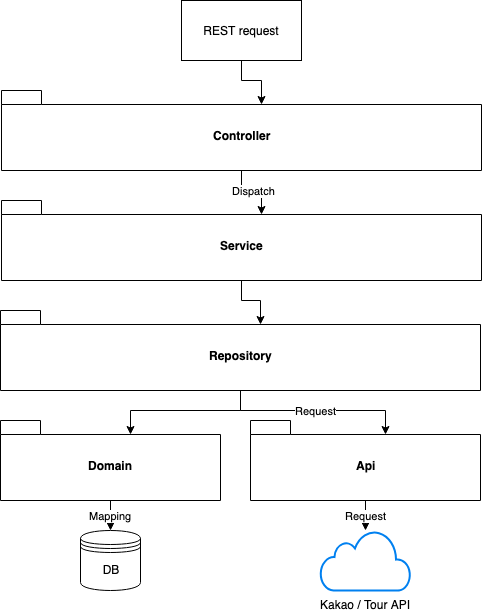

The diagram above was exported from draw.io. Its source (the exported page's mxGraphModel, read from the mxfile embedded in the PNG):
<mxGraphModel dx="1087" dy="796" grid="1" gridSize="10" guides="1" tooltips="1" connect="1" arrows="1" fold="1" page="1" pageScale="1" pageWidth="827" pageHeight="1169" math="0" shadow="0">
  <root>
    <mxCell id="0" />
    <mxCell id="1" parent="0" />
    <mxCell id="C95IiGMiH3FFUxHdO_LH-13" style="edgeStyle=orthogonalEdgeStyle;rounded=0;orthogonalLoop=1;jettySize=auto;html=1;entryX=0;entryY=0;entryDx=260;entryDy=14;entryPerimeter=0;" edge="1" parent="1" source="C95IiGMiH3FFUxHdO_LH-2" target="C95IiGMiH3FFUxHdO_LH-6">
      <mxGeometry relative="1" as="geometry" />
    </mxCell>
    <mxCell id="C95IiGMiH3FFUxHdO_LH-2" value="REST request" style="rounded=0;whiteSpace=wrap;html=1;" vertex="1" parent="1">
      <mxGeometry x="331" y="180" width="120" height="60" as="geometry" />
    </mxCell>
    <mxCell id="C95IiGMiH3FFUxHdO_LH-15" value="Dispatch" style="edgeStyle=orthogonalEdgeStyle;rounded=0;orthogonalLoop=1;jettySize=auto;html=1;exitX=0.5;exitY=1;exitDx=0;exitDy=0;exitPerimeter=0;entryX=0;entryY=0;entryDx=260;entryDy=14;entryPerimeter=0;" edge="1" parent="1" source="C95IiGMiH3FFUxHdO_LH-6" target="C95IiGMiH3FFUxHdO_LH-7">
      <mxGeometry relative="1" as="geometry" />
    </mxCell>
    <mxCell id="C95IiGMiH3FFUxHdO_LH-6" value="Controller" style="shape=folder;fontStyle=1;spacingTop=10;tabWidth=40;tabHeight=14;tabPosition=left;html=1;" vertex="1" parent="1">
      <mxGeometry x="151" y="270" width="480" height="80" as="geometry" />
    </mxCell>
    <mxCell id="C95IiGMiH3FFUxHdO_LH-16" value="" style="edgeStyle=orthogonalEdgeStyle;rounded=0;orthogonalLoop=1;jettySize=auto;html=1;entryX=0;entryY=0;entryDx=260;entryDy=14;entryPerimeter=0;" edge="1" parent="1" source="C95IiGMiH3FFUxHdO_LH-7" target="C95IiGMiH3FFUxHdO_LH-8">
      <mxGeometry relative="1" as="geometry" />
    </mxCell>
    <mxCell id="C95IiGMiH3FFUxHdO_LH-7" value="Service" style="shape=folder;fontStyle=1;spacingTop=10;tabWidth=40;tabHeight=14;tabPosition=left;html=1;" vertex="1" parent="1">
      <mxGeometry x="151" y="380" width="480" height="80" as="geometry" />
    </mxCell>
    <mxCell id="C95IiGMiH3FFUxHdO_LH-17" style="edgeStyle=orthogonalEdgeStyle;rounded=0;orthogonalLoop=1;jettySize=auto;html=1;exitX=0.5;exitY=1;exitDx=0;exitDy=0;exitPerimeter=0;entryX=0;entryY=0;entryDx=130;entryDy=14;entryPerimeter=0;" edge="1" parent="1" source="C95IiGMiH3FFUxHdO_LH-8" target="C95IiGMiH3FFUxHdO_LH-9">
      <mxGeometry relative="1" as="geometry" />
    </mxCell>
    <mxCell id="C95IiGMiH3FFUxHdO_LH-18" value="Request" style="edgeStyle=orthogonalEdgeStyle;rounded=0;orthogonalLoop=1;jettySize=auto;html=1;exitX=0.5;exitY=1;exitDx=0;exitDy=0;exitPerimeter=0;entryX=0;entryY=0;entryDx=135;entryDy=14;entryPerimeter=0;" edge="1" parent="1" source="C95IiGMiH3FFUxHdO_LH-8" target="C95IiGMiH3FFUxHdO_LH-10">
      <mxGeometry relative="1" as="geometry" />
    </mxCell>
    <mxCell id="C95IiGMiH3FFUxHdO_LH-8" value="Repository" style="shape=folder;fontStyle=1;spacingTop=10;tabWidth=40;tabHeight=14;tabPosition=left;html=1;" vertex="1" parent="1">
      <mxGeometry x="150" y="490" width="480" height="80" as="geometry" />
    </mxCell>
    <mxCell id="C95IiGMiH3FFUxHdO_LH-19" value="Mapping" style="edgeStyle=orthogonalEdgeStyle;rounded=0;orthogonalLoop=1;jettySize=auto;html=1;exitX=0.5;exitY=1;exitDx=0;exitDy=0;exitPerimeter=0;entryX=0.5;entryY=0;entryDx=0;entryDy=0;" edge="1" parent="1" source="C95IiGMiH3FFUxHdO_LH-9" target="C95IiGMiH3FFUxHdO_LH-11">
      <mxGeometry relative="1" as="geometry" />
    </mxCell>
    <mxCell id="C95IiGMiH3FFUxHdO_LH-9" value="Domain" style="shape=folder;fontStyle=1;spacingTop=10;tabWidth=40;tabHeight=14;tabPosition=left;html=1;" vertex="1" parent="1">
      <mxGeometry x="150" y="600" width="220" height="80" as="geometry" />
    </mxCell>
    <mxCell id="C95IiGMiH3FFUxHdO_LH-20" value="Request" style="edgeStyle=orthogonalEdgeStyle;rounded=0;orthogonalLoop=1;jettySize=auto;html=1;exitX=0.5;exitY=1;exitDx=0;exitDy=0;exitPerimeter=0;" edge="1" parent="1" source="C95IiGMiH3FFUxHdO_LH-10" target="C95IiGMiH3FFUxHdO_LH-12">
      <mxGeometry relative="1" as="geometry" />
    </mxCell>
    <mxCell id="C95IiGMiH3FFUxHdO_LH-10" value="Api" style="shape=folder;fontStyle=1;spacingTop=10;tabWidth=40;tabHeight=14;tabPosition=left;html=1;" vertex="1" parent="1">
      <mxGeometry x="400" y="600" width="230" height="80" as="geometry" />
    </mxCell>
    <mxCell id="C95IiGMiH3FFUxHdO_LH-11" value="DB" style="shape=datastore;whiteSpace=wrap;html=1;" vertex="1" parent="1">
      <mxGeometry x="230" y="710" width="60" height="60" as="geometry" />
    </mxCell>
    <mxCell id="C95IiGMiH3FFUxHdO_LH-12" value="Kakao / Tour API" style="html=1;verticalLabelPosition=bottom;align=center;labelBackgroundColor=#ffffff;verticalAlign=top;strokeWidth=2;strokeColor=#0080F0;fillColor=#ffffff;shadow=0;dashed=0;shape=mxgraph.ios7.icons.cloud;" vertex="1" parent="1">
      <mxGeometry x="470" y="710" width="90" height="60" as="geometry" />
    </mxCell>
  </root>
</mxGraphModel>